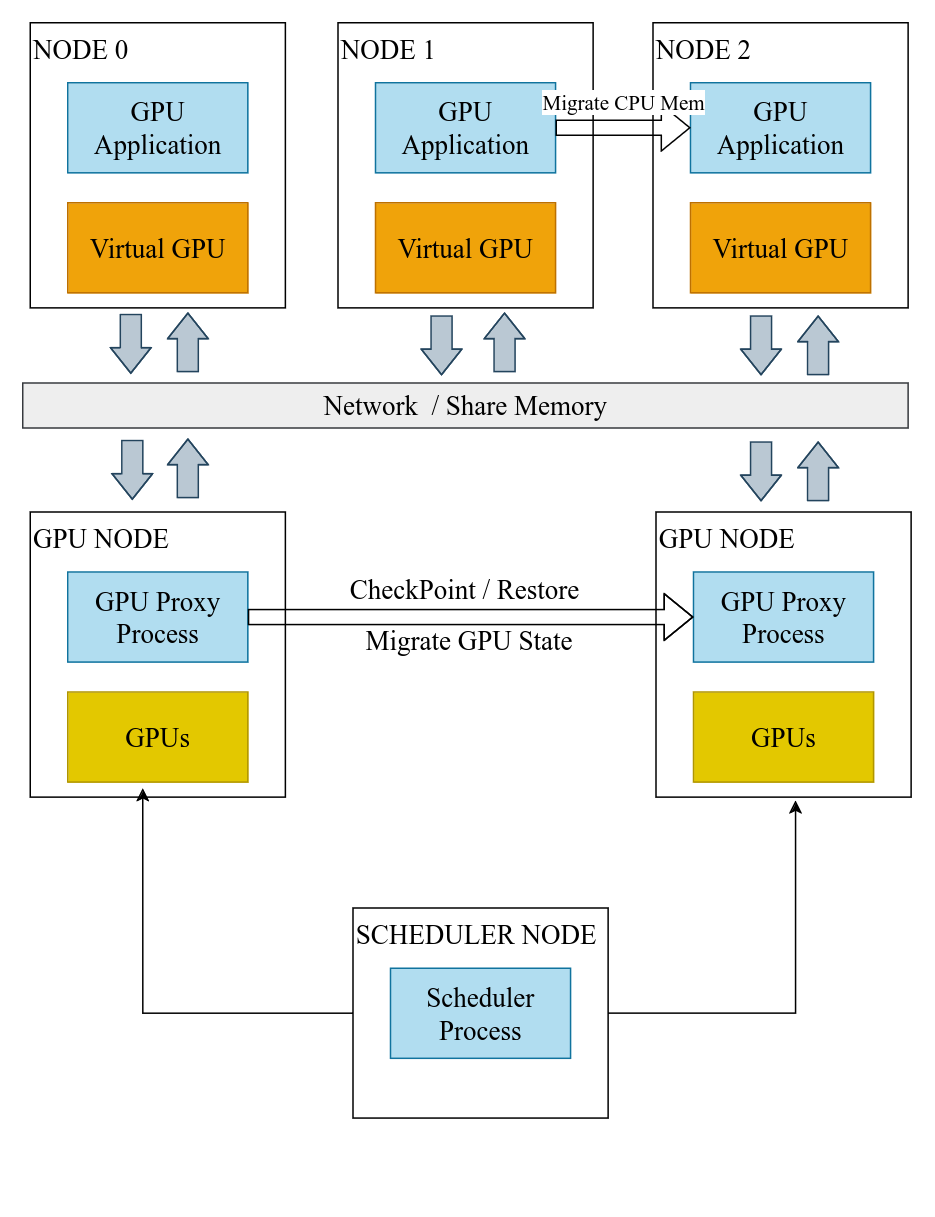

The diagram above was exported from draw.io. Its source (the exported page's mxGraphModel, read from the mxfile embedded in the PNG):
<mxGraphModel dx="954" dy="579" grid="1" gridSize="10" guides="1" tooltips="1" connect="1" arrows="1" fold="1" page="1" pageScale="1" pageWidth="850" pageHeight="1100" math="0" shadow="0">
  <root>
    <mxCell id="0" />
    <mxCell id="1" parent="0" />
    <mxCell id="LcpTasNaVSNCYHO__3CQ-33" value="" style="group" parent="1" vertex="1" connectable="0">
      <mxGeometry x="125" y="700" width="170" height="190" as="geometry" />
    </mxCell>
    <mxCell id="LcpTasNaVSNCYHO__3CQ-31" value="NODE 0" style="rounded=0;whiteSpace=wrap;html=1;fontFamily=Times New Roman;fontSize=18;verticalAlign=top;align=left;" parent="LcpTasNaVSNCYHO__3CQ-33" vertex="1">
      <mxGeometry width="170" height="190" as="geometry" />
    </mxCell>
    <mxCell id="LcpTasNaVSNCYHO__3CQ-29" value="&lt;font style=&quot;font-size: 18px;&quot; face=&quot;Times New Roman&quot;&gt;GPU Application&lt;/font&gt;" style="rounded=0;whiteSpace=wrap;html=1;fillColor=#b1ddf0;strokeColor=#10739e;" parent="LcpTasNaVSNCYHO__3CQ-33" vertex="1">
      <mxGeometry x="25" y="40" width="120" height="60" as="geometry" />
    </mxCell>
    <mxCell id="LcpTasNaVSNCYHO__3CQ-30" value="&lt;font style=&quot;font-size: 18px;&quot; face=&quot;Times New Roman&quot;&gt;Virtual GPU&lt;br&gt;&lt;/font&gt;" style="rounded=0;whiteSpace=wrap;html=1;fillColor=#f0a30a;strokeColor=#BD7000;fontColor=#000000;" parent="LcpTasNaVSNCYHO__3CQ-33" vertex="1">
      <mxGeometry x="25" y="120" width="120" height="60" as="geometry" />
    </mxCell>
    <mxCell id="LcpTasNaVSNCYHO__3CQ-35" value="" style="group" parent="1" vertex="1" connectable="0">
      <mxGeometry x="330" y="700" width="170" height="190" as="geometry" />
    </mxCell>
    <mxCell id="LcpTasNaVSNCYHO__3CQ-36" value="NODE 1" style="rounded=0;whiteSpace=wrap;html=1;fontFamily=Times New Roman;fontSize=18;verticalAlign=top;align=left;" parent="LcpTasNaVSNCYHO__3CQ-35" vertex="1">
      <mxGeometry width="170" height="190" as="geometry" />
    </mxCell>
    <mxCell id="LcpTasNaVSNCYHO__3CQ-37" value="&lt;font style=&quot;font-size: 18px;&quot; face=&quot;Times New Roman&quot;&gt;GPU Application&lt;/font&gt;" style="rounded=0;whiteSpace=wrap;html=1;fillColor=#b1ddf0;strokeColor=#10739e;" parent="LcpTasNaVSNCYHO__3CQ-35" vertex="1">
      <mxGeometry x="25" y="40" width="120" height="60" as="geometry" />
    </mxCell>
    <mxCell id="LcpTasNaVSNCYHO__3CQ-38" value="&lt;font style=&quot;font-size: 18px;&quot; face=&quot;Times New Roman&quot;&gt;Virtual GPU&lt;br&gt;&lt;/font&gt;" style="rounded=0;whiteSpace=wrap;html=1;fillColor=#f0a30a;strokeColor=#BD7000;fontColor=#000000;" parent="LcpTasNaVSNCYHO__3CQ-35" vertex="1">
      <mxGeometry x="25" y="120" width="120" height="60" as="geometry" />
    </mxCell>
    <mxCell id="LcpTasNaVSNCYHO__3CQ-39" value="" style="group" parent="1" vertex="1" connectable="0">
      <mxGeometry x="540" y="700" width="170" height="190" as="geometry" />
    </mxCell>
    <mxCell id="LcpTasNaVSNCYHO__3CQ-40" value="NODE 2" style="rounded=0;whiteSpace=wrap;html=1;fontFamily=Times New Roman;fontSize=18;verticalAlign=top;align=left;" parent="LcpTasNaVSNCYHO__3CQ-39" vertex="1">
      <mxGeometry width="170" height="190" as="geometry" />
    </mxCell>
    <mxCell id="LcpTasNaVSNCYHO__3CQ-41" value="&lt;font style=&quot;font-size: 18px;&quot; face=&quot;Times New Roman&quot;&gt;GPU Application&lt;/font&gt;" style="rounded=0;whiteSpace=wrap;html=1;fillColor=#b1ddf0;strokeColor=#10739e;" parent="LcpTasNaVSNCYHO__3CQ-39" vertex="1">
      <mxGeometry x="25" y="40" width="120" height="60" as="geometry" />
    </mxCell>
    <mxCell id="LcpTasNaVSNCYHO__3CQ-42" value="&lt;font style=&quot;font-size: 18px;&quot; face=&quot;Times New Roman&quot;&gt;Virtual GPU&lt;br&gt;&lt;/font&gt;" style="rounded=0;whiteSpace=wrap;html=1;fillColor=#f0a30a;strokeColor=#BD7000;fontColor=#000000;" parent="LcpTasNaVSNCYHO__3CQ-39" vertex="1">
      <mxGeometry x="25" y="120" width="120" height="60" as="geometry" />
    </mxCell>
    <mxCell id="LcpTasNaVSNCYHO__3CQ-43" value="&lt;font style=&quot;font-size: 18px;&quot; face=&quot;Times New Roman&quot;&gt;Network&amp;nbsp; / Share Memory&lt;/font&gt;" style="rounded=0;whiteSpace=wrap;html=1;fillColor=#eeeeee;strokeColor=#36393d;" parent="1" vertex="1">
      <mxGeometry x="120" y="940" width="590" height="30" as="geometry" />
    </mxCell>
    <mxCell id="jcxtnJ5XYcEo8ACTQyDs-7" value="" style="group" parent="1" vertex="1" connectable="0">
      <mxGeometry x="125" y="1026" width="170" height="190" as="geometry" />
    </mxCell>
    <mxCell id="jcxtnJ5XYcEo8ACTQyDs-8" value="GPU NODE" style="rounded=0;whiteSpace=wrap;html=1;fontFamily=Times New Roman;fontSize=18;verticalAlign=top;align=left;" parent="jcxtnJ5XYcEo8ACTQyDs-7" vertex="1">
      <mxGeometry width="170" height="190" as="geometry" />
    </mxCell>
    <mxCell id="jcxtnJ5XYcEo8ACTQyDs-9" value="GPU Proxy Process" style="rounded=0;whiteSpace=wrap;html=1;fillColor=#b1ddf0;strokeColor=#10739e;fontFamily=Times New Roman;fontSize=18;" parent="jcxtnJ5XYcEo8ACTQyDs-7" vertex="1">
      <mxGeometry x="25" y="40" width="120" height="60" as="geometry" />
    </mxCell>
    <mxCell id="jcxtnJ5XYcEo8ACTQyDs-10" value="&lt;font style=&quot;font-size: 18px;&quot; face=&quot;Times New Roman&quot;&gt;GPUs&lt;/font&gt;" style="rounded=0;whiteSpace=wrap;html=1;fillColor=#e3c800;strokeColor=#B09500;fontColor=#000000;" parent="jcxtnJ5XYcEo8ACTQyDs-7" vertex="1">
      <mxGeometry x="25" y="120" width="120" height="60" as="geometry" />
    </mxCell>
    <mxCell id="jcxtnJ5XYcEo8ACTQyDs-21" value="" style="group" parent="1" vertex="1" connectable="0">
      <mxGeometry x="542" y="1026" width="170" height="190" as="geometry" />
    </mxCell>
    <mxCell id="jcxtnJ5XYcEo8ACTQyDs-22" value="GPU NODE" style="rounded=0;whiteSpace=wrap;html=1;fontFamily=Times New Roman;fontSize=18;verticalAlign=top;align=left;" parent="jcxtnJ5XYcEo8ACTQyDs-21" vertex="1">
      <mxGeometry width="170" height="190" as="geometry" />
    </mxCell>
    <mxCell id="jcxtnJ5XYcEo8ACTQyDs-23" value="GPU Proxy Process" style="rounded=0;whiteSpace=wrap;html=1;fillColor=#b1ddf0;strokeColor=#10739e;fontFamily=Times New Roman;fontSize=18;" parent="jcxtnJ5XYcEo8ACTQyDs-21" vertex="1">
      <mxGeometry x="25" y="40" width="120" height="60" as="geometry" />
    </mxCell>
    <mxCell id="jcxtnJ5XYcEo8ACTQyDs-24" value="&lt;font style=&quot;font-size: 18px;&quot; face=&quot;Times New Roman&quot;&gt;GPUs&lt;/font&gt;" style="rounded=0;whiteSpace=wrap;html=1;fillColor=#e3c800;strokeColor=#B09500;fontColor=#000000;" parent="jcxtnJ5XYcEo8ACTQyDs-21" vertex="1">
      <mxGeometry x="25" y="120" width="120" height="60" as="geometry" />
    </mxCell>
    <mxCell id="jcxtnJ5XYcEo8ACTQyDs-25" value="" style="shape=flexArrow;endArrow=classic;html=1;rounded=0;entryX=0;entryY=0.5;entryDx=0;entryDy=0;exitX=1;exitY=0.5;exitDx=0;exitDy=0;" parent="1" source="jcxtnJ5XYcEo8ACTQyDs-9" target="jcxtnJ5XYcEo8ACTQyDs-23" edge="1">
      <mxGeometry width="50" height="50" relative="1" as="geometry">
        <mxPoint x="402" y="1156" as="sourcePoint" />
        <mxPoint x="512" y="1126" as="targetPoint" />
        <Array as="points">
          <mxPoint x="422" y="1096" />
        </Array>
      </mxGeometry>
    </mxCell>
    <mxCell id="jcxtnJ5XYcEo8ACTQyDs-26" value="CheckPoint / Restore" style="edgeLabel;html=1;align=center;verticalAlign=middle;resizable=0;points=[];fontFamily=Times New Roman;fontSize=18;" parent="jcxtnJ5XYcEo8ACTQyDs-25" vertex="1" connectable="0">
      <mxGeometry x="-0.0345" y="1" relative="1" as="geometry">
        <mxPoint y="-19" as="offset" />
      </mxGeometry>
    </mxCell>
    <mxCell id="jcxtnJ5XYcEo8ACTQyDs-34" value="Migrate GPU State" style="text;html=1;align=center;verticalAlign=middle;resizable=0;points=[];autosize=1;strokeColor=none;fillColor=none;fontFamily=Times New Roman;fontSize=18;" parent="1" vertex="1">
      <mxGeometry x="337" y="1091" width="160" height="40" as="geometry" />
    </mxCell>
    <mxCell id="jcxtnJ5XYcEo8ACTQyDs-36" value="" style="shape=flexArrow;endArrow=classic;html=1;rounded=0;entryX=0;entryY=0.5;entryDx=0;entryDy=0;exitX=1;exitY=0.5;exitDx=0;exitDy=0;fontSize=14;fontFamily=Times New Roman;" parent="1" source="LcpTasNaVSNCYHO__3CQ-37" target="LcpTasNaVSNCYHO__3CQ-41" edge="1">
      <mxGeometry width="50" height="50" relative="1" as="geometry">
        <mxPoint x="-60" y="900" as="sourcePoint" />
        <mxPoint x="-10" y="850" as="targetPoint" />
      </mxGeometry>
    </mxCell>
    <mxCell id="jcxtnJ5XYcEo8ACTQyDs-37" value="Migrate CPU Mem" style="edgeLabel;html=1;align=center;verticalAlign=middle;resizable=0;points=[];fontSize=14;fontFamily=Times New Roman;" parent="jcxtnJ5XYcEo8ACTQyDs-36" vertex="1" connectable="0">
      <mxGeometry x="-0.0296" y="7" relative="1" as="geometry">
        <mxPoint y="-11" as="offset" />
      </mxGeometry>
    </mxCell>
    <mxCell id="jcxtnJ5XYcEo8ACTQyDs-43" value="" style="shape=flexArrow;endArrow=classic;html=1;rounded=0;width=14;endSize=5.33;endWidth=12;fillColor=#bac8d3;strokeColor=#23445d;" parent="1" edge="1">
      <mxGeometry width="50" height="50" relative="1" as="geometry">
        <mxPoint x="230" y="933" as="sourcePoint" />
        <mxPoint x="230" y="893" as="targetPoint" />
        <Array as="points">
          <mxPoint x="230" y="913" />
        </Array>
      </mxGeometry>
    </mxCell>
    <mxCell id="jcxtnJ5XYcEo8ACTQyDs-44" value="" style="shape=flexArrow;endArrow=classic;html=1;rounded=0;width=14;endSize=5.33;endWidth=12;fillColor=#bac8d3;strokeColor=#23445d;" parent="1" edge="1">
      <mxGeometry width="50" height="50" relative="1" as="geometry">
        <mxPoint x="192" y="894" as="sourcePoint" />
        <mxPoint x="192" y="934" as="targetPoint" />
        <Array as="points">
          <mxPoint x="192" y="914" />
        </Array>
      </mxGeometry>
    </mxCell>
    <mxCell id="jcxtnJ5XYcEo8ACTQyDs-45" value="" style="shape=flexArrow;endArrow=classic;html=1;rounded=0;width=14;endSize=5.33;endWidth=12;fillColor=#bac8d3;strokeColor=#23445d;" parent="1" edge="1">
      <mxGeometry width="50" height="50" relative="1" as="geometry">
        <mxPoint x="441" y="933" as="sourcePoint" />
        <mxPoint x="441" y="893" as="targetPoint" />
        <Array as="points">
          <mxPoint x="441" y="913" />
        </Array>
      </mxGeometry>
    </mxCell>
    <mxCell id="jcxtnJ5XYcEo8ACTQyDs-46" value="" style="shape=flexArrow;endArrow=classic;html=1;rounded=0;width=14;endSize=5.33;endWidth=12;fillColor=#bac8d3;strokeColor=#23445d;" parent="1" edge="1">
      <mxGeometry width="50" height="50" relative="1" as="geometry">
        <mxPoint x="399" y="895" as="sourcePoint" />
        <mxPoint x="399" y="935" as="targetPoint" />
        <Array as="points">
          <mxPoint x="399" y="915" />
        </Array>
      </mxGeometry>
    </mxCell>
    <mxCell id="jcxtnJ5XYcEo8ACTQyDs-47" value="" style="shape=flexArrow;endArrow=classic;html=1;rounded=0;width=14;endSize=5.33;endWidth=12;fillColor=#bac8d3;strokeColor=#23445d;" parent="1" edge="1">
      <mxGeometry width="50" height="50" relative="1" as="geometry">
        <mxPoint x="650" y="935" as="sourcePoint" />
        <mxPoint x="650" y="895" as="targetPoint" />
        <Array as="points">
          <mxPoint x="650" y="915" />
        </Array>
      </mxGeometry>
    </mxCell>
    <mxCell id="jcxtnJ5XYcEo8ACTQyDs-48" value="" style="shape=flexArrow;endArrow=classic;html=1;rounded=0;width=14;endSize=5.33;endWidth=12;fillColor=#bac8d3;strokeColor=#23445d;" parent="1" edge="1">
      <mxGeometry width="50" height="50" relative="1" as="geometry">
        <mxPoint x="612" y="895" as="sourcePoint" />
        <mxPoint x="612" y="935" as="targetPoint" />
        <Array as="points">
          <mxPoint x="612" y="915" />
        </Array>
      </mxGeometry>
    </mxCell>
    <mxCell id="jcxtnJ5XYcEo8ACTQyDs-49" value="" style="shape=flexArrow;endArrow=classic;html=1;rounded=0;width=14;endSize=5.33;endWidth=12;fillColor=#bac8d3;strokeColor=#23445d;" parent="1" edge="1">
      <mxGeometry width="50" height="50" relative="1" as="geometry">
        <mxPoint x="612" y="979" as="sourcePoint" />
        <mxPoint x="612" y="1019" as="targetPoint" />
        <Array as="points">
          <mxPoint x="612" y="999" />
        </Array>
      </mxGeometry>
    </mxCell>
    <mxCell id="jcxtnJ5XYcEo8ACTQyDs-50" value="" style="shape=flexArrow;endArrow=classic;html=1;rounded=0;width=14;endSize=5.33;endWidth=12;fillColor=#bac8d3;strokeColor=#23445d;" parent="1" edge="1">
      <mxGeometry width="50" height="50" relative="1" as="geometry">
        <mxPoint x="650" y="1019" as="sourcePoint" />
        <mxPoint x="650" y="979" as="targetPoint" />
        <Array as="points">
          <mxPoint x="650" y="999" />
        </Array>
      </mxGeometry>
    </mxCell>
    <mxCell id="jcxtnJ5XYcEo8ACTQyDs-51" value="" style="shape=flexArrow;endArrow=classic;html=1;rounded=0;width=14;endSize=5.33;endWidth=12;fillColor=#bac8d3;strokeColor=#23445d;" parent="1" edge="1">
      <mxGeometry width="50" height="50" relative="1" as="geometry">
        <mxPoint x="193" y="978" as="sourcePoint" />
        <mxPoint x="193" y="1018" as="targetPoint" />
        <Array as="points">
          <mxPoint x="193" y="998" />
        </Array>
      </mxGeometry>
    </mxCell>
    <mxCell id="jcxtnJ5XYcEo8ACTQyDs-52" value="" style="shape=flexArrow;endArrow=classic;html=1;rounded=0;width=14;endSize=5.33;endWidth=12;fillColor=#bac8d3;strokeColor=#23445d;" parent="1" edge="1">
      <mxGeometry width="50" height="50" relative="1" as="geometry">
        <mxPoint x="230" y="1017" as="sourcePoint" />
        <mxPoint x="230" y="977" as="targetPoint" />
        <Array as="points">
          <mxPoint x="230" y="997" />
        </Array>
      </mxGeometry>
    </mxCell>
    <mxCell id="jcxtnJ5XYcEo8ACTQyDs-54" value="" style="group" parent="1" vertex="1" connectable="0">
      <mxGeometry x="340" y="1290" width="170" height="190" as="geometry" />
    </mxCell>
    <mxCell id="jcxtnJ5XYcEo8ACTQyDs-55" value="SCHEDULER NODE" style="rounded=0;whiteSpace=wrap;html=1;fontFamily=Times New Roman;fontSize=18;verticalAlign=top;align=left;" parent="jcxtnJ5XYcEo8ACTQyDs-54" vertex="1">
      <mxGeometry width="170" height="140" as="geometry" />
    </mxCell>
    <mxCell id="jcxtnJ5XYcEo8ACTQyDs-56" value="Scheduler Process" style="rounded=0;whiteSpace=wrap;html=1;fillColor=#b1ddf0;strokeColor=#10739e;fontFamily=Times New Roman;fontSize=18;" parent="jcxtnJ5XYcEo8ACTQyDs-54" vertex="1">
      <mxGeometry x="25" y="40" width="120" height="60" as="geometry" />
    </mxCell>
    <mxCell id="jcxtnJ5XYcEo8ACTQyDs-59" style="edgeStyle=orthogonalEdgeStyle;rounded=0;orthogonalLoop=1;jettySize=auto;html=1;exitX=1;exitY=0.5;exitDx=0;exitDy=0;entryX=0.547;entryY=1.011;entryDx=0;entryDy=0;entryPerimeter=0;" parent="1" source="jcxtnJ5XYcEo8ACTQyDs-55" target="jcxtnJ5XYcEo8ACTQyDs-22" edge="1">
      <mxGeometry relative="1" as="geometry" />
    </mxCell>
    <mxCell id="jcxtnJ5XYcEo8ACTQyDs-60" style="edgeStyle=orthogonalEdgeStyle;rounded=0;orthogonalLoop=1;jettySize=auto;html=1;exitX=0;exitY=0.5;exitDx=0;exitDy=0;entryX=0.441;entryY=0.968;entryDx=0;entryDy=0;entryPerimeter=0;" parent="1" source="jcxtnJ5XYcEo8ACTQyDs-55" target="jcxtnJ5XYcEo8ACTQyDs-8" edge="1">
      <mxGeometry relative="1" as="geometry" />
    </mxCell>
  </root>
</mxGraphModel>